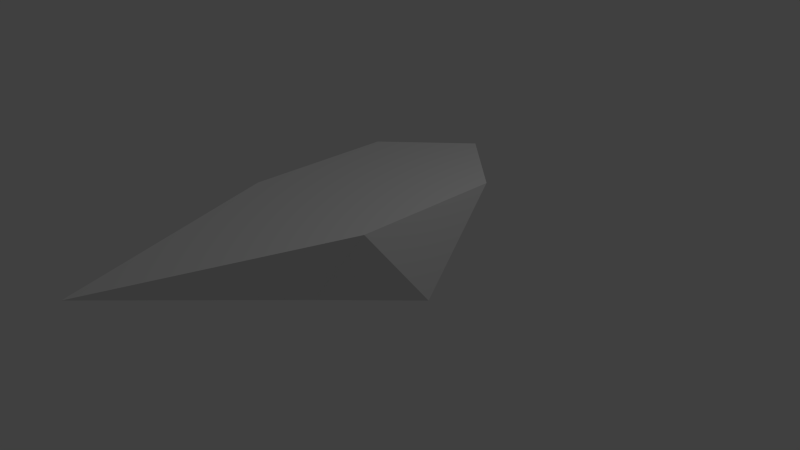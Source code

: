 # Source: boat.blend  (saved by Blender 2.75.0; exported with 4.5.12 LTS)
import bpy
from mathutils import Matrix  # noqa: F401  (used for matrix-valued properties, if any)

bpy.ops.wm.read_factory_settings(use_empty=True)
scene = bpy.context.scene
scene.name = 'Scene'

# ---- collections
col_collection_1 = bpy.data.collections.new('Collection 1'); scene.collection.children.link(col_collection_1)

# ---- materials (node trees are filled in below, after node groups)
mat_material = bpy.data.materials.new('Material')
mat_material.alpha_threshold = 0.0
mat_material.use_transparent_shadow = False
mat_material.roughness = 0.5
mat_material.line_color = (0.0, 0.0, 0.0, 1.0)

# ---- material node trees

# ---- world
world_world = bpy.data.worlds.new('World'); scene.world = world_world
world_world.color = (0.05088, 0.05088, 0.05088)
world_world.use_sun_shadow = False
world_world.sun_shadow_jitter_overblur = 0.0
world_world.cycles.sampling_method = 'MANUAL'
world_world.cycles.sample_map_resolution = 256

# ---- cameras
cam_camera = bpy.data.cameras.new('Camera')
cam_camera.clip_end = 100.0
cam_camera.lens = 35.0
cam_camera.sensor_width = 32.0
cam_camera.sensor_height = 18.0
cam_camera.ortho_scale = 7.314
cam_camera.dof.focus_distance = 0.0
cam_camera.dof.aperture_fstop = 128.0

# ---- lights
light_lamp = bpy.data.lights.new('Lamp', 'POINT')
light_lamp.transmission_factor = 0.0
light_lamp.cutoff_distance = 30.0
light_lamp.energy = 100.0
light_lamp.shadow_buffer_clip_start = 1.001
light_lamp.shadow_soft_size = 0.1
light_lamp.shadow_maximum_resolution = 0.006
light_lamp.use_absolute_resolution = True
light_lamp.cycles.use_multiple_importance_sampling = False

# ---- meshes
me_cube = bpy.data.meshes.new('Cube')
me_cube.from_pydata([(1.0, 1.0, 1.0), (1.0, -1.0, 1.0), (-1.0, -1.0, 1.0), (-1.0, 1.0, 1.0), (1.0, -5.96e-08, -0.263), (-5.96e-08, -1.0, -0.263), (1.896, -5.364e-07, 1.0), (-5.364e-07, -1.0, 1.0), (1.788e-07, 1.0, -0.263), (2.384e-07, 1.0, 1.0), (-3.981, 1.788e-07, 1.0), (-1.0, 2.98e-07, -0.263)], [], [(2, 10, 11, 5), (0, 9, 3, 10, 2, 7, 1, 6), (8, 4, 5, 11), (0, 6, 4, 8), (1, 7, 5), (4, 6, 1, 5), (11, 10, 3, 8), (5, 7, 2), (9, 8, 3), (0, 8, 9)])
_uv = me_cube.uv_layers.new(name='UVMap')
_uv.uv.foreach_set('vector', [0.5176, 0.4483, 0.7075, 0.0002609, 0.7075, 0.5288, 0.6438, 0.6791, 0.0002609, 0.8134, 0.000261, 0.6501, 0.000261, 0.4869, 0.1635, 0.0002609, 0.3267, 0.4869, 0.3267, 0.6501, 0.3267, 0.8134, 0.1635, 0.9597, 0.3273, 0.6796, 0.3273, 0.9105, 0.5581, 0.9105, 0.5581, 0.6796, 0.708, 0.7908, 0.8712, 0.7908, 0.8712, 0.9969, 0.708, 0.9969, 0.8365, 0.207, 0.9997, 0.207, 0.9997, 0.4131, 0.9997, 0.0002609, 0.9997, 0.2064, 0.8365, 0.2064, 0.8365, 0.000261, 0.5171, 0.5288, 0.5171, 0.0002609, 0.3273, 0.4483, 0.4534, 0.6791, 0.836, 0.7902, 0.708, 0.6286, 0.836, 0.5273, 0.708, 0.1016, 0.836, 0.2632, 0.836, 0.0002609, 0.836, 0.5267, 0.836, 0.2638, 0.708, 0.4254])
me_cube.materials.append(mat_material)
me_cube.use_remesh_preserve_volume = False
me_cube.use_remesh_preserve_attributes = False
me_cube.use_mirror_vertex_groups = False
me_cube.update()

# ---- objects
ob_cube = bpy.data.objects.new('Cube', me_cube)
ob_lamp = bpy.data.objects.new('Lamp', light_lamp)
ob_camera = bpy.data.objects.new('Camera', cam_camera)

# ---- transforms, parenting, visibility, modifiers, constraints
ob_cube.location = (0.0, 0.0, 0.0)
ob_cube.rotation_euler = (0.0, -0.0, 1.571)
ob_cube.lock_rotations_4d = False
ob_cube.empty_display_type = 'ARROWS'
ob_cube.lineart.crease_threshold = 0.0
ob_lamp.location = (4.076, 1.005, 5.904)
ob_lamp.rotation_euler = (0.6503, 0.05522, 1.866)
ob_lamp.lock_rotations_4d = False
ob_lamp.empty_display_type = 'ARROWS'
ob_lamp.color = (0.0, 0.0, 0.0, 0.0)
ob_lamp.lineart.crease_threshold = 0.0
ob_camera.location = (7.481, -6.508, 5.344)
ob_camera.rotation_euler = (1.109, 0.01082, 0.8149)
ob_camera.lock_rotations_4d = False
ob_camera.empty_display_type = 'ARROWS'
ob_camera.color = (0.0, 0.0, 0.0, 0.0)
ob_camera.display_type = 'WIRE'
ob_camera.lineart.crease_threshold = 0.0

# ---- collection membership
col_collection_1.objects.link(ob_cube)
col_collection_1.objects.link(ob_lamp)
col_collection_1.objects.link(ob_camera)

# ---- scene / render settings (as saved in the file)
scene.camera = ob_camera
scene.frame_start = 1; scene.frame_end = 250; scene.frame_set(0)
scene.render.engine = 'BLENDER_EEVEE_NEXT'
scene.render.resolution_percentage = 50
scene.render.dither_intensity = 0.0
scene.cycles.use_denoising = False
scene.cycles.samples = 10
scene.cycles.sampling_pattern = 'TABULATED_SOBOL'
scene.cycles.light_sampling_threshold = 0.0
scene.cycles.use_adaptive_sampling = False
scene.cycles.use_light_tree = False
scene.cycles.blur_glossy = 0.0
scene.cycles.pixel_filter_type = 'GAUSSIAN'
scene.cycles.sample_clamp_indirect = 0.0
scene.view_settings.view_transform = 'Standard'
bpy.context.view_layer.update()
